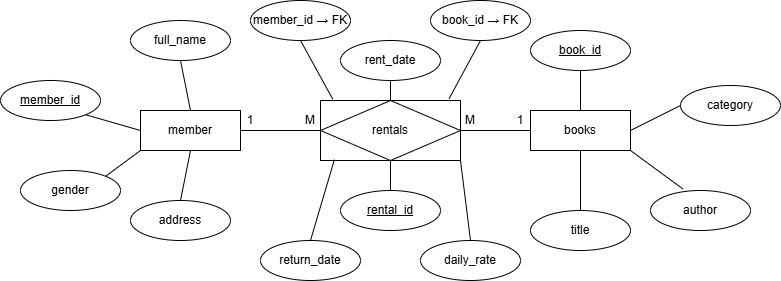

The diagram above was exported from draw.io. Its source (the exported page's mxGraphModel, read from the mxfile embedded in the PNG):
<mxGraphModel dx="1187" dy="833" grid="1" gridSize="10" guides="1" tooltips="1" connect="1" arrows="1" fold="1" page="1" pageScale="1" pageWidth="827" pageHeight="1169" math="0" shadow="0">
  <root>
    <mxCell id="0" />
    <mxCell id="1" parent="0" />
    <mxCell id="twxx2QTcTpSe8310IQ6n-3" parent="1" style="whiteSpace=wrap;html=1;align=center;" value="member" vertex="1">
      <mxGeometry height="40" width="100" x="170" y="360" as="geometry" />
    </mxCell>
    <mxCell id="twxx2QTcTpSe8310IQ6n-4" parent="1" style="shape=associativeEntity;whiteSpace=wrap;html=1;align=center;" value="rentals" vertex="1">
      <mxGeometry height="60" width="140" x="350" y="350" as="geometry" />
    </mxCell>
    <mxCell id="twxx2QTcTpSe8310IQ6n-5" parent="1" style="whiteSpace=wrap;html=1;align=center;" value="books" vertex="1">
      <mxGeometry height="40" width="100" x="560" y="360" as="geometry" />
    </mxCell>
    <mxCell id="twxx2QTcTpSe8310IQ6n-6" parent="1" style="line;strokeWidth=1;rotatable=0;dashed=0;labelPosition=right;align=left;verticalAlign=middle;spacingTop=0;spacingLeft=6;points=[];portConstraint=eastwest;" value="" vertex="1">
      <mxGeometry height="10" width="80" x="270" y="375" as="geometry" />
    </mxCell>
    <mxCell id="twxx2QTcTpSe8310IQ6n-7" parent="1" style="line;strokeWidth=1;rotatable=0;dashed=0;labelPosition=right;align=left;verticalAlign=middle;spacingTop=0;spacingLeft=6;points=[];portConstraint=eastwest;" value="" vertex="1">
      <mxGeometry height="10" width="70" x="490" y="375" as="geometry" />
    </mxCell>
    <mxCell id="twxx2QTcTpSe8310IQ6n-8" parent="1" style="ellipse;whiteSpace=wrap;html=1;align=center;" value="full_name" vertex="1">
      <mxGeometry height="40" width="100" x="160" y="270" as="geometry" />
    </mxCell>
    <mxCell id="twxx2QTcTpSe8310IQ6n-9" parent="1" style="ellipse;whiteSpace=wrap;html=1;align=center;fontStyle=4;" value="member_id" vertex="1">
      <mxGeometry height="40" width="100" x="30" y="330" as="geometry" />
    </mxCell>
    <mxCell id="twxx2QTcTpSe8310IQ6n-10" parent="1" style="ellipse;whiteSpace=wrap;html=1;align=center;" value="gender" vertex="1">
      <mxGeometry height="40" width="100" x="50" y="420" as="geometry" />
    </mxCell>
    <mxCell id="twxx2QTcTpSe8310IQ6n-11" parent="1" style="ellipse;whiteSpace=wrap;html=1;align=center;" value="address" vertex="1">
      <mxGeometry height="40" width="100" x="160" y="450" as="geometry" />
    </mxCell>
    <mxCell id="twxx2QTcTpSe8310IQ6n-15" parent="1" style="ellipse;whiteSpace=wrap;html=1;align=center;fontStyle=4;" value="book_id" vertex="1">
      <mxGeometry height="40" width="100" x="560" y="280" as="geometry" />
    </mxCell>
    <mxCell id="twxx2QTcTpSe8310IQ6n-16" edge="1" parent="1" source="twxx2QTcTpSe8310IQ6n-8" style="endArrow=none;html=1;rounded=0;entryX=0.5;entryY=0;entryDx=0;entryDy=0;exitX=0.5;exitY=1;exitDx=0;exitDy=0;" target="twxx2QTcTpSe8310IQ6n-3" value="">
      <mxGeometry height="50" relative="1" width="50" as="geometry">
        <mxPoint x="340" y="320" as="sourcePoint" />
        <mxPoint x="410" y="440" as="targetPoint" />
      </mxGeometry>
    </mxCell>
    <mxCell id="twxx2QTcTpSe8310IQ6n-17" edge="1" parent="1" source="twxx2QTcTpSe8310IQ6n-9" style="endArrow=none;html=1;rounded=0;entryX=0;entryY=0.5;entryDx=0;entryDy=0;exitX=1;exitY=1;exitDx=0;exitDy=0;" target="twxx2QTcTpSe8310IQ6n-3" value="">
      <mxGeometry height="50" relative="1" width="50" as="geometry">
        <mxPoint x="210" y="340" as="sourcePoint" />
        <mxPoint x="240" y="390" as="targetPoint" />
      </mxGeometry>
    </mxCell>
    <mxCell id="twxx2QTcTpSe8310IQ6n-19" edge="1" parent="1" source="twxx2QTcTpSe8310IQ6n-10" style="endArrow=none;html=1;rounded=0;entryX=0;entryY=1;entryDx=0;entryDy=0;exitX=1;exitY=0;exitDx=0;exitDy=0;" target="twxx2QTcTpSe8310IQ6n-3" value="">
      <mxGeometry height="50" relative="1" width="50" as="geometry">
        <mxPoint x="360" y="490" as="sourcePoint" />
        <mxPoint x="410" y="440" as="targetPoint" />
      </mxGeometry>
    </mxCell>
    <mxCell id="twxx2QTcTpSe8310IQ6n-20" edge="1" parent="1" source="twxx2QTcTpSe8310IQ6n-11" style="endArrow=none;html=1;rounded=0;entryX=0.5;entryY=1;entryDx=0;entryDy=0;exitX=0.5;exitY=0;exitDx=0;exitDy=0;" target="twxx2QTcTpSe8310IQ6n-3" value="">
      <mxGeometry height="50" relative="1" width="50" as="geometry">
        <mxPoint x="360" y="490" as="sourcePoint" />
        <mxPoint x="410" y="440" as="targetPoint" />
      </mxGeometry>
    </mxCell>
    <mxCell id="twxx2QTcTpSe8310IQ6n-21" parent="1" style="ellipse;whiteSpace=wrap;html=1;align=center;" value="title" vertex="1">
      <mxGeometry height="40" width="100" x="560" y="460" as="geometry" />
    </mxCell>
    <mxCell id="twxx2QTcTpSe8310IQ6n-22" parent="1" style="ellipse;whiteSpace=wrap;html=1;align=center;" value="author" vertex="1">
      <mxGeometry height="40" width="100" x="680" y="440" as="geometry" />
    </mxCell>
    <mxCell id="twxx2QTcTpSe8310IQ6n-23" parent="1" style="ellipse;whiteSpace=wrap;html=1;align=center;" value="category" vertex="1">
      <mxGeometry height="40" width="100" x="710" y="335" as="geometry" />
    </mxCell>
    <mxCell id="twxx2QTcTpSe8310IQ6n-24" edge="1" parent="1" source="twxx2QTcTpSe8310IQ6n-5" style="endArrow=none;html=1;rounded=0;entryX=0.5;entryY=1;entryDx=0;entryDy=0;exitX=0.5;exitY=0;exitDx=0;exitDy=0;" target="twxx2QTcTpSe8310IQ6n-15" value="">
      <mxGeometry height="50" relative="1" width="50" as="geometry">
        <mxPoint x="360" y="490" as="sourcePoint" />
        <mxPoint x="410" y="440" as="targetPoint" />
      </mxGeometry>
    </mxCell>
    <mxCell id="twxx2QTcTpSe8310IQ6n-25" edge="1" parent="1" source="twxx2QTcTpSe8310IQ6n-5" style="endArrow=none;html=1;rounded=0;entryX=0;entryY=0.5;entryDx=0;entryDy=0;exitX=1;exitY=0.5;exitDx=0;exitDy=0;" target="twxx2QTcTpSe8310IQ6n-23" value="">
      <mxGeometry height="50" relative="1" width="50" as="geometry">
        <mxPoint x="610" y="420" as="sourcePoint" />
        <mxPoint x="410" y="440" as="targetPoint" />
      </mxGeometry>
    </mxCell>
    <mxCell id="twxx2QTcTpSe8310IQ6n-26" edge="1" parent="1" source="twxx2QTcTpSe8310IQ6n-22" style="endArrow=none;html=1;rounded=0;entryX=1;entryY=1;entryDx=0;entryDy=0;exitX=0.324;exitY=-0.039;exitDx=0;exitDy=0;exitPerimeter=0;" target="twxx2QTcTpSe8310IQ6n-5" value="">
      <mxGeometry height="50" relative="1" width="50" as="geometry">
        <mxPoint x="360" y="490" as="sourcePoint" />
        <mxPoint x="410" y="440" as="targetPoint" />
      </mxGeometry>
    </mxCell>
    <mxCell id="twxx2QTcTpSe8310IQ6n-27" edge="1" parent="1" source="twxx2QTcTpSe8310IQ6n-21" style="endArrow=none;html=1;rounded=0;exitX=0.5;exitY=0;exitDx=0;exitDy=0;" value="">
      <mxGeometry height="50" relative="1" width="50" as="geometry">
        <mxPoint x="360" y="490" as="sourcePoint" />
        <mxPoint x="610" y="400" as="targetPoint" />
      </mxGeometry>
    </mxCell>
    <mxCell id="twxx2QTcTpSe8310IQ6n-29" parent="1" style="text;html=1;whiteSpace=wrap;strokeColor=none;fillColor=none;align=center;verticalAlign=middle;rounded=0;" value="1" vertex="1">
      <mxGeometry height="30" width="60" x="250" y="355" as="geometry" />
    </mxCell>
    <mxCell id="twxx2QTcTpSe8310IQ6n-30" parent="1" style="text;html=1;whiteSpace=wrap;strokeColor=none;fillColor=none;align=center;verticalAlign=middle;rounded=0;" value="M" vertex="1">
      <mxGeometry height="30" width="60" x="310" y="355" as="geometry" />
    </mxCell>
    <mxCell id="twxx2QTcTpSe8310IQ6n-31" parent="1" style="text;html=1;whiteSpace=wrap;strokeColor=none;fillColor=none;align=center;verticalAlign=middle;rounded=0;" value="M" vertex="1">
      <mxGeometry height="30" width="60" x="470" y="355" as="geometry" />
    </mxCell>
    <mxCell id="twxx2QTcTpSe8310IQ6n-32" parent="1" style="text;html=1;whiteSpace=wrap;strokeColor=none;fillColor=none;align=center;verticalAlign=middle;rounded=0;" value="1" vertex="1">
      <mxGeometry height="30" width="60" x="520" y="355" as="geometry" />
    </mxCell>
    <mxCell id="twxx2QTcTpSe8310IQ6n-35" parent="1" style="ellipse;whiteSpace=wrap;html=1;align=center;" value="member_id → FK" vertex="1">
      <mxGeometry height="40" width="100" x="280" y="250" as="geometry" />
    </mxCell>
    <mxCell id="twxx2QTcTpSe8310IQ6n-36" parent="1" style="ellipse;whiteSpace=wrap;html=1;align=center;" value="book_id → FK" vertex="1">
      <mxGeometry height="40" width="100" x="460" y="250" as="geometry" />
    </mxCell>
    <mxCell id="twxx2QTcTpSe8310IQ6n-37" parent="1" style="ellipse;whiteSpace=wrap;html=1;align=center;" value="rent_date" vertex="1">
      <mxGeometry height="40" width="100" x="370" y="290" as="geometry" />
    </mxCell>
    <mxCell id="twxx2QTcTpSe8310IQ6n-39" parent="1" style="ellipse;whiteSpace=wrap;html=1;align=center;" value="daily_rate" vertex="1">
      <mxGeometry height="40" width="100" x="450" y="490" as="geometry" />
    </mxCell>
    <mxCell id="twxx2QTcTpSe8310IQ6n-40" parent="1" style="ellipse;whiteSpace=wrap;html=1;align=center;" value="return_date" vertex="1">
      <mxGeometry height="40" width="100" x="290" y="490" as="geometry" />
    </mxCell>
    <mxCell id="twxx2QTcTpSe8310IQ6n-41" edge="1" parent="1" source="twxx2QTcTpSe8310IQ6n-4" style="endArrow=none;html=1;rounded=0;entryX=0.5;entryY=1;entryDx=0;entryDy=0;exitX=0.088;exitY=-0.02;exitDx=0;exitDy=0;exitPerimeter=0;" target="twxx2QTcTpSe8310IQ6n-35" value="">
      <mxGeometry height="50" relative="1" width="50" as="geometry">
        <mxPoint x="360" y="340" as="sourcePoint" />
        <mxPoint x="330" y="200" as="targetPoint" />
      </mxGeometry>
    </mxCell>
    <mxCell id="twxx2QTcTpSe8310IQ6n-42" edge="1" parent="1" source="twxx2QTcTpSe8310IQ6n-4" style="endArrow=none;html=1;rounded=0;entryX=0.5;entryY=1;entryDx=0;entryDy=0;exitX=0.5;exitY=0;exitDx=0;exitDy=0;" target="twxx2QTcTpSe8310IQ6n-37" value="">
      <mxGeometry height="50" relative="1" width="50" as="geometry">
        <mxPoint x="280" y="340" as="sourcePoint" />
        <mxPoint x="330" y="290" as="targetPoint" />
      </mxGeometry>
    </mxCell>
    <mxCell id="twxx2QTcTpSe8310IQ6n-43" edge="1" parent="1" source="twxx2QTcTpSe8310IQ6n-4" style="endArrow=none;html=1;rounded=0;entryX=0.5;entryY=1;entryDx=0;entryDy=0;exitX=0.919;exitY=-0.032;exitDx=0;exitDy=0;exitPerimeter=0;" target="twxx2QTcTpSe8310IQ6n-36" value="">
      <mxGeometry height="50" relative="1" width="50" as="geometry">
        <mxPoint x="280" y="340" as="sourcePoint" />
        <mxPoint x="330" y="290" as="targetPoint" />
      </mxGeometry>
    </mxCell>
    <mxCell id="twxx2QTcTpSe8310IQ6n-44" edge="1" parent="1" source="twxx2QTcTpSe8310IQ6n-40" style="endArrow=none;html=1;rounded=0;entryX=0.099;entryY=0.986;entryDx=0;entryDy=0;entryPerimeter=0;exitX=0.5;exitY=0;exitDx=0;exitDy=0;" target="twxx2QTcTpSe8310IQ6n-4" value="">
      <mxGeometry height="50" relative="1" width="50" as="geometry">
        <mxPoint x="280" y="520" as="sourcePoint" />
        <mxPoint x="330" y="470" as="targetPoint" />
      </mxGeometry>
    </mxCell>
    <mxCell id="twxx2QTcTpSe8310IQ6n-45" edge="1" parent="1" style="endArrow=none;html=1;rounded=0;entryX=0.5;entryY=1;entryDx=0;entryDy=0;exitX=0.5;exitY=0;exitDx=0;exitDy=0;" target="twxx2QTcTpSe8310IQ6n-4" value="">
      <mxGeometry height="50" relative="1" width="50" as="geometry">
        <mxPoint x="420" y="439.9999999999999" as="sourcePoint" />
        <mxPoint x="330" y="470" as="targetPoint" />
      </mxGeometry>
    </mxCell>
    <mxCell id="twxx2QTcTpSe8310IQ6n-46" edge="1" parent="1" source="twxx2QTcTpSe8310IQ6n-39" style="endArrow=none;html=1;rounded=0;entryX=1;entryY=1;entryDx=0;entryDy=0;exitX=0.5;exitY=0;exitDx=0;exitDy=0;" target="twxx2QTcTpSe8310IQ6n-4" value="">
      <mxGeometry height="50" relative="1" width="50" as="geometry">
        <mxPoint x="280" y="520" as="sourcePoint" />
        <mxPoint x="330" y="470" as="targetPoint" />
      </mxGeometry>
    </mxCell>
    <mxCell id="twxx2QTcTpSe8310IQ6n-47" parent="1" style="ellipse;whiteSpace=wrap;html=1;align=center;fontStyle=4;" value="rental_id" vertex="1">
      <mxGeometry height="40" width="100" x="370" y="440" as="geometry" />
    </mxCell>
  </root>
</mxGraphModel>